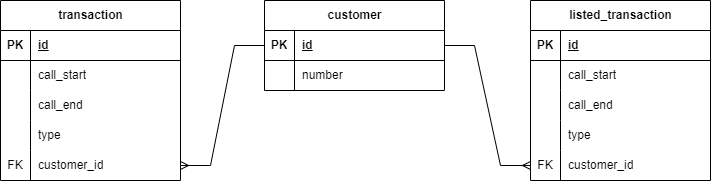

The diagram above was exported from draw.io. Its source (the exported page's mxGraphModel, read from the mxfile embedded in the PNG):
<mxGraphModel dx="1798" dy="1031" grid="1" gridSize="10" guides="1" tooltips="1" connect="1" arrows="1" fold="1" page="1" pageScale="1" pageWidth="827" pageHeight="1169" math="0" shadow="0">
  <root>
    <mxCell id="0" />
    <mxCell id="1" parent="0" />
    <mxCell id="i7fBedGopQqd3hE4nkW5-1" value="customer" style="shape=table;startSize=30;container=1;collapsible=1;childLayout=tableLayout;fixedRows=1;rowLines=0;fontStyle=1;align=center;resizeLast=1;html=1;" parent="1" vertex="1">
      <mxGeometry x="324" y="210" width="180" height="90" as="geometry" />
    </mxCell>
    <mxCell id="i7fBedGopQqd3hE4nkW5-2" value="" style="shape=tableRow;horizontal=0;startSize=0;swimlaneHead=0;swimlaneBody=0;fillColor=none;collapsible=0;dropTarget=0;points=[[0,0.5],[1,0.5]];portConstraint=eastwest;top=0;left=0;right=0;bottom=1;" parent="i7fBedGopQqd3hE4nkW5-1" vertex="1">
      <mxGeometry y="30" width="180" height="30" as="geometry" />
    </mxCell>
    <mxCell id="i7fBedGopQqd3hE4nkW5-3" value="PK" style="shape=partialRectangle;connectable=0;fillColor=none;top=0;left=0;bottom=0;right=0;fontStyle=1;overflow=hidden;whiteSpace=wrap;html=1;" parent="i7fBedGopQqd3hE4nkW5-2" vertex="1">
      <mxGeometry width="30" height="30" as="geometry">
        <mxRectangle width="30" height="30" as="alternateBounds" />
      </mxGeometry>
    </mxCell>
    <mxCell id="i7fBedGopQqd3hE4nkW5-4" value="id" style="shape=partialRectangle;connectable=0;fillColor=none;top=0;left=0;bottom=0;right=0;align=left;spacingLeft=6;fontStyle=5;overflow=hidden;whiteSpace=wrap;html=1;" parent="i7fBedGopQqd3hE4nkW5-2" vertex="1">
      <mxGeometry x="30" width="150" height="30" as="geometry">
        <mxRectangle width="150" height="30" as="alternateBounds" />
      </mxGeometry>
    </mxCell>
    <mxCell id="i7fBedGopQqd3hE4nkW5-5" value="" style="shape=tableRow;horizontal=0;startSize=0;swimlaneHead=0;swimlaneBody=0;fillColor=none;collapsible=0;dropTarget=0;points=[[0,0.5],[1,0.5]];portConstraint=eastwest;top=0;left=0;right=0;bottom=0;" parent="i7fBedGopQqd3hE4nkW5-1" vertex="1">
      <mxGeometry y="60" width="180" height="30" as="geometry" />
    </mxCell>
    <mxCell id="i7fBedGopQqd3hE4nkW5-6" value="" style="shape=partialRectangle;connectable=0;fillColor=none;top=0;left=0;bottom=0;right=0;editable=1;overflow=hidden;whiteSpace=wrap;html=1;" parent="i7fBedGopQqd3hE4nkW5-5" vertex="1">
      <mxGeometry width="30" height="30" as="geometry">
        <mxRectangle width="30" height="30" as="alternateBounds" />
      </mxGeometry>
    </mxCell>
    <mxCell id="i7fBedGopQqd3hE4nkW5-7" value="number" style="shape=partialRectangle;connectable=0;fillColor=none;top=0;left=0;bottom=0;right=0;align=left;spacingLeft=6;overflow=hidden;whiteSpace=wrap;html=1;" parent="i7fBedGopQqd3hE4nkW5-5" vertex="1">
      <mxGeometry x="30" width="150" height="30" as="geometry">
        <mxRectangle width="150" height="30" as="alternateBounds" />
      </mxGeometry>
    </mxCell>
    <mxCell id="i7fBedGopQqd3hE4nkW5-14" value="transaction" style="shape=table;startSize=30;container=1;collapsible=1;childLayout=tableLayout;fixedRows=1;rowLines=0;fontStyle=1;align=center;resizeLast=1;html=1;" parent="1" vertex="1">
      <mxGeometry x="60" y="210" width="180" height="180" as="geometry" />
    </mxCell>
    <mxCell id="i7fBedGopQqd3hE4nkW5-15" value="" style="shape=tableRow;horizontal=0;startSize=0;swimlaneHead=0;swimlaneBody=0;fillColor=none;collapsible=0;dropTarget=0;points=[[0,0.5],[1,0.5]];portConstraint=eastwest;top=0;left=0;right=0;bottom=1;" parent="i7fBedGopQqd3hE4nkW5-14" vertex="1">
      <mxGeometry y="30" width="180" height="30" as="geometry" />
    </mxCell>
    <mxCell id="i7fBedGopQqd3hE4nkW5-16" value="PK" style="shape=partialRectangle;connectable=0;fillColor=none;top=0;left=0;bottom=0;right=0;fontStyle=1;overflow=hidden;whiteSpace=wrap;html=1;" parent="i7fBedGopQqd3hE4nkW5-15" vertex="1">
      <mxGeometry width="30" height="30" as="geometry">
        <mxRectangle width="30" height="30" as="alternateBounds" />
      </mxGeometry>
    </mxCell>
    <mxCell id="i7fBedGopQqd3hE4nkW5-17" value="id" style="shape=partialRectangle;connectable=0;fillColor=none;top=0;left=0;bottom=0;right=0;align=left;spacingLeft=6;fontStyle=5;overflow=hidden;whiteSpace=wrap;html=1;" parent="i7fBedGopQqd3hE4nkW5-15" vertex="1">
      <mxGeometry x="30" width="150" height="30" as="geometry">
        <mxRectangle width="150" height="30" as="alternateBounds" />
      </mxGeometry>
    </mxCell>
    <mxCell id="i7fBedGopQqd3hE4nkW5-18" value="" style="shape=tableRow;horizontal=0;startSize=0;swimlaneHead=0;swimlaneBody=0;fillColor=none;collapsible=0;dropTarget=0;points=[[0,0.5],[1,0.5]];portConstraint=eastwest;top=0;left=0;right=0;bottom=0;" parent="i7fBedGopQqd3hE4nkW5-14" vertex="1">
      <mxGeometry y="60" width="180" height="30" as="geometry" />
    </mxCell>
    <mxCell id="i7fBedGopQqd3hE4nkW5-19" value="" style="shape=partialRectangle;connectable=0;fillColor=none;top=0;left=0;bottom=0;right=0;editable=1;overflow=hidden;whiteSpace=wrap;html=1;" parent="i7fBedGopQqd3hE4nkW5-18" vertex="1">
      <mxGeometry width="30" height="30" as="geometry">
        <mxRectangle width="30" height="30" as="alternateBounds" />
      </mxGeometry>
    </mxCell>
    <mxCell id="i7fBedGopQqd3hE4nkW5-20" value="call_start" style="shape=partialRectangle;connectable=0;fillColor=none;top=0;left=0;bottom=0;right=0;align=left;spacingLeft=6;overflow=hidden;whiteSpace=wrap;html=1;" parent="i7fBedGopQqd3hE4nkW5-18" vertex="1">
      <mxGeometry x="30" width="150" height="30" as="geometry">
        <mxRectangle width="150" height="30" as="alternateBounds" />
      </mxGeometry>
    </mxCell>
    <mxCell id="i7fBedGopQqd3hE4nkW5-21" value="" style="shape=tableRow;horizontal=0;startSize=0;swimlaneHead=0;swimlaneBody=0;fillColor=none;collapsible=0;dropTarget=0;points=[[0,0.5],[1,0.5]];portConstraint=eastwest;top=0;left=0;right=0;bottom=0;" parent="i7fBedGopQqd3hE4nkW5-14" vertex="1">
      <mxGeometry y="90" width="180" height="30" as="geometry" />
    </mxCell>
    <mxCell id="i7fBedGopQqd3hE4nkW5-22" value="" style="shape=partialRectangle;connectable=0;fillColor=none;top=0;left=0;bottom=0;right=0;editable=1;overflow=hidden;whiteSpace=wrap;html=1;" parent="i7fBedGopQqd3hE4nkW5-21" vertex="1">
      <mxGeometry width="30" height="30" as="geometry">
        <mxRectangle width="30" height="30" as="alternateBounds" />
      </mxGeometry>
    </mxCell>
    <mxCell id="i7fBedGopQqd3hE4nkW5-23" value="call_end" style="shape=partialRectangle;connectable=0;fillColor=none;top=0;left=0;bottom=0;right=0;align=left;spacingLeft=6;overflow=hidden;whiteSpace=wrap;html=1;" parent="i7fBedGopQqd3hE4nkW5-21" vertex="1">
      <mxGeometry x="30" width="150" height="30" as="geometry">
        <mxRectangle width="150" height="30" as="alternateBounds" />
      </mxGeometry>
    </mxCell>
    <mxCell id="i7fBedGopQqd3hE4nkW5-24" value="" style="shape=tableRow;horizontal=0;startSize=0;swimlaneHead=0;swimlaneBody=0;fillColor=none;collapsible=0;dropTarget=0;points=[[0,0.5],[1,0.5]];portConstraint=eastwest;top=0;left=0;right=0;bottom=0;" parent="i7fBedGopQqd3hE4nkW5-14" vertex="1">
      <mxGeometry y="120" width="180" height="30" as="geometry" />
    </mxCell>
    <mxCell id="i7fBedGopQqd3hE4nkW5-25" value="" style="shape=partialRectangle;connectable=0;fillColor=none;top=0;left=0;bottom=0;right=0;editable=1;overflow=hidden;whiteSpace=wrap;html=1;" parent="i7fBedGopQqd3hE4nkW5-24" vertex="1">
      <mxGeometry width="30" height="30" as="geometry">
        <mxRectangle width="30" height="30" as="alternateBounds" />
      </mxGeometry>
    </mxCell>
    <mxCell id="i7fBedGopQqd3hE4nkW5-26" value="type" style="shape=partialRectangle;connectable=0;fillColor=none;top=0;left=0;bottom=0;right=0;align=left;spacingLeft=6;overflow=hidden;whiteSpace=wrap;html=1;" parent="i7fBedGopQqd3hE4nkW5-24" vertex="1">
      <mxGeometry x="30" width="150" height="30" as="geometry">
        <mxRectangle width="150" height="30" as="alternateBounds" />
      </mxGeometry>
    </mxCell>
    <mxCell id="pEBfWQDRlshiFcqrw07I-20" value="" style="shape=tableRow;horizontal=0;startSize=0;swimlaneHead=0;swimlaneBody=0;fillColor=none;collapsible=0;dropTarget=0;points=[[0,0.5],[1,0.5]];portConstraint=eastwest;top=0;left=0;right=0;bottom=0;" parent="i7fBedGopQqd3hE4nkW5-14" vertex="1">
      <mxGeometry y="150" width="180" height="30" as="geometry" />
    </mxCell>
    <mxCell id="pEBfWQDRlshiFcqrw07I-21" value="FK" style="shape=partialRectangle;connectable=0;fillColor=none;top=0;left=0;bottom=0;right=0;editable=1;overflow=hidden;whiteSpace=wrap;html=1;" parent="pEBfWQDRlshiFcqrw07I-20" vertex="1">
      <mxGeometry width="30" height="30" as="geometry">
        <mxRectangle width="30" height="30" as="alternateBounds" />
      </mxGeometry>
    </mxCell>
    <mxCell id="pEBfWQDRlshiFcqrw07I-22" value="customer_id" style="shape=partialRectangle;connectable=0;fillColor=none;top=0;left=0;bottom=0;right=0;align=left;spacingLeft=6;overflow=hidden;whiteSpace=wrap;html=1;" parent="pEBfWQDRlshiFcqrw07I-20" vertex="1">
      <mxGeometry x="30" width="150" height="30" as="geometry">
        <mxRectangle width="150" height="30" as="alternateBounds" />
      </mxGeometry>
    </mxCell>
    <mxCell id="pEBfWQDRlshiFcqrw07I-23" value="listed_transaction" style="shape=table;startSize=30;container=1;collapsible=1;childLayout=tableLayout;fixedRows=1;rowLines=0;fontStyle=1;align=center;resizeLast=1;html=1;" parent="1" vertex="1">
      <mxGeometry x="590" y="210" width="180" height="180" as="geometry" />
    </mxCell>
    <mxCell id="pEBfWQDRlshiFcqrw07I-24" value="" style="shape=tableRow;horizontal=0;startSize=0;swimlaneHead=0;swimlaneBody=0;fillColor=none;collapsible=0;dropTarget=0;points=[[0,0.5],[1,0.5]];portConstraint=eastwest;top=0;left=0;right=0;bottom=1;" parent="pEBfWQDRlshiFcqrw07I-23" vertex="1">
      <mxGeometry y="30" width="180" height="30" as="geometry" />
    </mxCell>
    <mxCell id="pEBfWQDRlshiFcqrw07I-25" value="PK" style="shape=partialRectangle;connectable=0;fillColor=none;top=0;left=0;bottom=0;right=0;fontStyle=1;overflow=hidden;whiteSpace=wrap;html=1;" parent="pEBfWQDRlshiFcqrw07I-24" vertex="1">
      <mxGeometry width="30" height="30" as="geometry">
        <mxRectangle width="30" height="30" as="alternateBounds" />
      </mxGeometry>
    </mxCell>
    <mxCell id="pEBfWQDRlshiFcqrw07I-26" value="id" style="shape=partialRectangle;connectable=0;fillColor=none;top=0;left=0;bottom=0;right=0;align=left;spacingLeft=6;fontStyle=5;overflow=hidden;whiteSpace=wrap;html=1;" parent="pEBfWQDRlshiFcqrw07I-24" vertex="1">
      <mxGeometry x="30" width="150" height="30" as="geometry">
        <mxRectangle width="150" height="30" as="alternateBounds" />
      </mxGeometry>
    </mxCell>
    <mxCell id="pEBfWQDRlshiFcqrw07I-27" value="" style="shape=tableRow;horizontal=0;startSize=0;swimlaneHead=0;swimlaneBody=0;fillColor=none;collapsible=0;dropTarget=0;points=[[0,0.5],[1,0.5]];portConstraint=eastwest;top=0;left=0;right=0;bottom=0;" parent="pEBfWQDRlshiFcqrw07I-23" vertex="1">
      <mxGeometry y="60" width="180" height="30" as="geometry" />
    </mxCell>
    <mxCell id="pEBfWQDRlshiFcqrw07I-28" value="" style="shape=partialRectangle;connectable=0;fillColor=none;top=0;left=0;bottom=0;right=0;editable=1;overflow=hidden;whiteSpace=wrap;html=1;" parent="pEBfWQDRlshiFcqrw07I-27" vertex="1">
      <mxGeometry width="30" height="30" as="geometry">
        <mxRectangle width="30" height="30" as="alternateBounds" />
      </mxGeometry>
    </mxCell>
    <mxCell id="pEBfWQDRlshiFcqrw07I-29" value="call_start" style="shape=partialRectangle;connectable=0;fillColor=none;top=0;left=0;bottom=0;right=0;align=left;spacingLeft=6;overflow=hidden;whiteSpace=wrap;html=1;" parent="pEBfWQDRlshiFcqrw07I-27" vertex="1">
      <mxGeometry x="30" width="150" height="30" as="geometry">
        <mxRectangle width="150" height="30" as="alternateBounds" />
      </mxGeometry>
    </mxCell>
    <mxCell id="pEBfWQDRlshiFcqrw07I-30" value="" style="shape=tableRow;horizontal=0;startSize=0;swimlaneHead=0;swimlaneBody=0;fillColor=none;collapsible=0;dropTarget=0;points=[[0,0.5],[1,0.5]];portConstraint=eastwest;top=0;left=0;right=0;bottom=0;" parent="pEBfWQDRlshiFcqrw07I-23" vertex="1">
      <mxGeometry y="90" width="180" height="30" as="geometry" />
    </mxCell>
    <mxCell id="pEBfWQDRlshiFcqrw07I-31" value="" style="shape=partialRectangle;connectable=0;fillColor=none;top=0;left=0;bottom=0;right=0;editable=1;overflow=hidden;whiteSpace=wrap;html=1;" parent="pEBfWQDRlshiFcqrw07I-30" vertex="1">
      <mxGeometry width="30" height="30" as="geometry">
        <mxRectangle width="30" height="30" as="alternateBounds" />
      </mxGeometry>
    </mxCell>
    <mxCell id="pEBfWQDRlshiFcqrw07I-32" value="call_end" style="shape=partialRectangle;connectable=0;fillColor=none;top=0;left=0;bottom=0;right=0;align=left;spacingLeft=6;overflow=hidden;whiteSpace=wrap;html=1;" parent="pEBfWQDRlshiFcqrw07I-30" vertex="1">
      <mxGeometry x="30" width="150" height="30" as="geometry">
        <mxRectangle width="150" height="30" as="alternateBounds" />
      </mxGeometry>
    </mxCell>
    <mxCell id="pEBfWQDRlshiFcqrw07I-33" value="" style="shape=tableRow;horizontal=0;startSize=0;swimlaneHead=0;swimlaneBody=0;fillColor=none;collapsible=0;dropTarget=0;points=[[0,0.5],[1,0.5]];portConstraint=eastwest;top=0;left=0;right=0;bottom=0;" parent="pEBfWQDRlshiFcqrw07I-23" vertex="1">
      <mxGeometry y="120" width="180" height="30" as="geometry" />
    </mxCell>
    <mxCell id="pEBfWQDRlshiFcqrw07I-34" value="" style="shape=partialRectangle;connectable=0;fillColor=none;top=0;left=0;bottom=0;right=0;editable=1;overflow=hidden;whiteSpace=wrap;html=1;" parent="pEBfWQDRlshiFcqrw07I-33" vertex="1">
      <mxGeometry width="30" height="30" as="geometry">
        <mxRectangle width="30" height="30" as="alternateBounds" />
      </mxGeometry>
    </mxCell>
    <mxCell id="pEBfWQDRlshiFcqrw07I-35" value="type" style="shape=partialRectangle;connectable=0;fillColor=none;top=0;left=0;bottom=0;right=0;align=left;spacingLeft=6;overflow=hidden;whiteSpace=wrap;html=1;" parent="pEBfWQDRlshiFcqrw07I-33" vertex="1">
      <mxGeometry x="30" width="150" height="30" as="geometry">
        <mxRectangle width="150" height="30" as="alternateBounds" />
      </mxGeometry>
    </mxCell>
    <mxCell id="pEBfWQDRlshiFcqrw07I-36" value="" style="shape=tableRow;horizontal=0;startSize=0;swimlaneHead=0;swimlaneBody=0;fillColor=none;collapsible=0;dropTarget=0;points=[[0,0.5],[1,0.5]];portConstraint=eastwest;top=0;left=0;right=0;bottom=0;" parent="pEBfWQDRlshiFcqrw07I-23" vertex="1">
      <mxGeometry y="150" width="180" height="30" as="geometry" />
    </mxCell>
    <mxCell id="pEBfWQDRlshiFcqrw07I-37" value="FK" style="shape=partialRectangle;connectable=0;fillColor=none;top=0;left=0;bottom=0;right=0;editable=1;overflow=hidden;whiteSpace=wrap;html=1;" parent="pEBfWQDRlshiFcqrw07I-36" vertex="1">
      <mxGeometry width="30" height="30" as="geometry">
        <mxRectangle width="30" height="30" as="alternateBounds" />
      </mxGeometry>
    </mxCell>
    <mxCell id="pEBfWQDRlshiFcqrw07I-38" value="customer_id" style="shape=partialRectangle;connectable=0;fillColor=none;top=0;left=0;bottom=0;right=0;align=left;spacingLeft=6;overflow=hidden;whiteSpace=wrap;html=1;" parent="pEBfWQDRlshiFcqrw07I-36" vertex="1">
      <mxGeometry x="30" width="150" height="30" as="geometry">
        <mxRectangle width="150" height="30" as="alternateBounds" />
      </mxGeometry>
    </mxCell>
    <mxCell id="pEBfWQDRlshiFcqrw07I-39" value="" style="edgeStyle=entityRelationEdgeStyle;fontSize=12;html=1;endArrow=ERmany;rounded=0;exitX=0;exitY=0.5;exitDx=0;exitDy=0;" parent="1" source="i7fBedGopQqd3hE4nkW5-2" target="pEBfWQDRlshiFcqrw07I-20" edge="1">
      <mxGeometry width="100" height="100" relative="1" as="geometry">
        <mxPoint x="360" y="410" as="sourcePoint" />
        <mxPoint x="460" y="310" as="targetPoint" />
      </mxGeometry>
    </mxCell>
    <mxCell id="pEBfWQDRlshiFcqrw07I-41" value="" style="edgeStyle=entityRelationEdgeStyle;fontSize=12;html=1;endArrow=ERmany;rounded=0;exitX=1;exitY=0.5;exitDx=0;exitDy=0;entryX=0;entryY=0.5;entryDx=0;entryDy=0;" parent="1" source="i7fBedGopQqd3hE4nkW5-2" target="pEBfWQDRlshiFcqrw07I-36" edge="1">
      <mxGeometry width="100" height="100" relative="1" as="geometry">
        <mxPoint x="360" y="410" as="sourcePoint" />
        <mxPoint x="510" y="370" as="targetPoint" />
      </mxGeometry>
    </mxCell>
  </root>
</mxGraphModel>